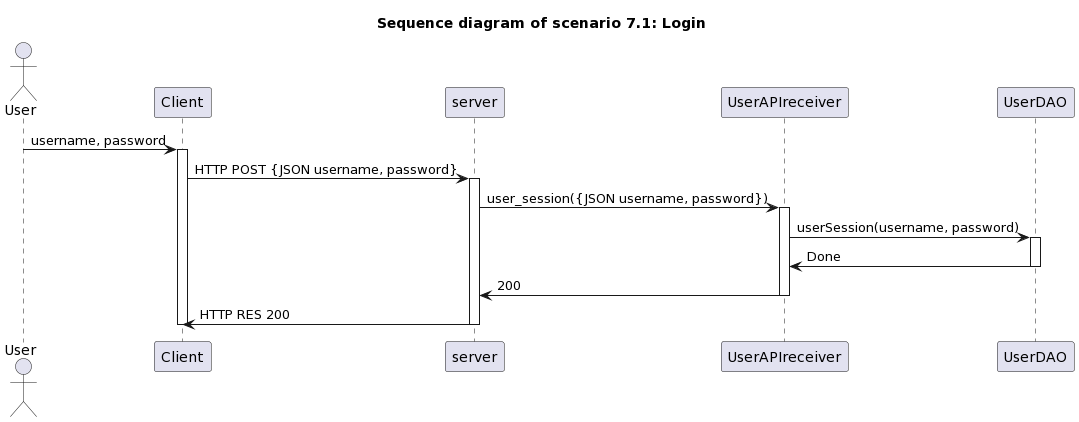

The diagram above was rendered by PlantUML. Its source (embedded in the PNG):
@startuml
title " Sequence diagram of scenario 7.1: Login"


actor User

User -> Client : username, password
activate Client

Client -> server : HTTP POST {JSON username, password}
activate server

server -> UserAPIreceiver : user_session({JSON username, password})
activate UserAPIreceiver
UserAPIreceiver -> UserDAO : userSession(username, password)
activate UserDAO
UserAPIreceiver <- UserDAO : Done
deactivate UserDAO
server <- UserAPIreceiver : 200
deactivate UserAPIreceiver
Client <- server : HTTP RES 200
deactivate server

deactivate Client
@enduml